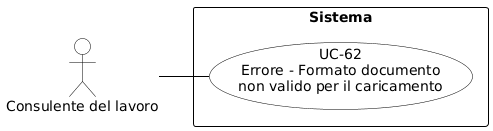

The diagram above was rendered by PlantUML. Its source (embedded in the PNG):
@startuml
skinparam shadowing false
skinparam defaultFontName Arial
left to right direction
skinparam nodesep 15
skinparam ranksep 50

skinparam usecase {
    BackgroundColor white
    BorderColor black
    ArrowColor black
}
skinparam actor {
    BackgroundColor white
    BorderColor black
}
skinparam rectangle {
    BorderColor black
    FontStyle bold
}

actor "Consulente del lavoro" as cdl

rectangle "Sistema" {
    usecase "UC-62\nErrore - Formato documento\nnon valido per il caricamento" as UC62
}

cdl -- UC62
@enduml